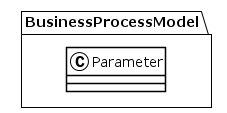

The diagram above was rendered by PlantUML. Its source (embedded in the PNG):
@startuml
!theme plain
package BusinessProcessModel {
class Parameter {
}
}
@enduml